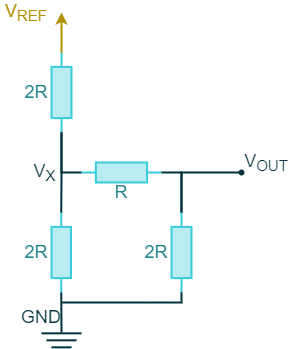

The diagram above was exported from draw.io. Its source (the exported page's mxGraphModel, read from the mxfile embedded in the PNG):
<mxGraphModel dx="621" dy="461" grid="1" gridSize="10" guides="1" tooltips="1" connect="1" arrows="1" fold="1" page="1" pageScale="1" pageWidth="827" pageHeight="1169" math="0" shadow="0">
  <root>
    <mxCell id="0" />
    <mxCell id="1" parent="0" />
    <mxCell id="caJ640uCIL7vvjgGnza4-3" value="" style="endArrow=none;html=1;strokeWidth=2;fillColor=#D8E0E1;fontFamily=Arial;fontSize=20;fontColor=#4DB182;labelBackgroundColor=none;verticalAlign=top;align=left;strokeColor=#00313C;" parent="1" edge="1">
      <mxGeometry x="380" y="641.5500000000001" width="100" height="100" as="geometry">
        <mxPoint x="400" y="640.83" as="sourcePoint" />
        <mxPoint x="440" y="640.83" as="targetPoint" />
        <mxPoint as="offset" />
        <Array as="points" />
      </mxGeometry>
    </mxCell>
    <mxCell id="caJ640uCIL7vvjgGnza4-4" value="" style="endArrow=none;html=1;strokeWidth=2;fillColor=#D8E0E1;fontFamily=Arial;fontSize=20;fontColor=#4DB182;labelBackgroundColor=none;verticalAlign=top;align=left;strokeColor=#00313C;" parent="1" edge="1">
      <mxGeometry x="380" y="633.5500000000001" width="100" height="100" as="geometry">
        <mxPoint x="405" y="647.83" as="sourcePoint" />
        <mxPoint x="435" y="647.83" as="targetPoint" />
        <mxPoint as="offset" />
        <Array as="points" />
      </mxGeometry>
    </mxCell>
    <mxCell id="caJ640uCIL7vvjgGnza4-5" value="" style="endArrow=none;html=1;strokeWidth=2;fillColor=#D8E0E1;fontFamily=Arial;fontSize=20;fontColor=#4DB182;labelBackgroundColor=none;verticalAlign=top;align=left;strokeColor=#00313C;" parent="1" edge="1">
      <mxGeometry x="385" y="625.3900000000002" width="100" height="100" as="geometry">
        <mxPoint x="410" y="654.83" as="sourcePoint" />
        <mxPoint x="430" y="654.83" as="targetPoint" />
        <mxPoint as="offset" />
      </mxGeometry>
    </mxCell>
    <mxCell id="caJ640uCIL7vvjgGnza4-22" value="" style="pointerEvents=1;verticalLabelPosition=bottom;shadow=0;dashed=0;align=center;html=1;verticalAlign=top;shape=mxgraph.electrical.resistors.resistor_1;strokeColor=#38CBDA;strokeWidth=2;fillColor=#B9ECF2;fontFamily=Arial;fontSize=12;fontColor=#24838D;direction=south;" parent="1" vertex="1">
      <mxGeometry x="410" y="520" width="19.5" height="80" as="geometry" />
    </mxCell>
    <mxCell id="caJ640uCIL7vvjgGnza4-46" value="&lt;font style=&quot;font-size: 18px;&quot;&gt;GND&lt;/font&gt;" style="rounded=0;whiteSpace=wrap;html=1;strokeWidth=2;fontFamily=Arial;fontSize=18;fillColor=none;strokeColor=none;fontColor=#00313C;" parent="1" vertex="1">
      <mxGeometry x="380" y="615" width="40" height="20" as="geometry" />
    </mxCell>
    <mxCell id="caJ640uCIL7vvjgGnza4-64" value="" style="pointerEvents=1;verticalLabelPosition=bottom;shadow=0;dashed=0;align=center;html=1;verticalAlign=top;shape=mxgraph.electrical.resistors.resistor_1;strokeColor=#38CBDA;strokeWidth=2;fillColor=#B9ECF2;fontFamily=Arial;fontSize=12;fontColor=#24838D;direction=north;" parent="1" vertex="1">
      <mxGeometry x="410" y="360" width="20" height="80" as="geometry" />
    </mxCell>
    <mxCell id="caJ640uCIL7vvjgGnza4-65" value="" style="pointerEvents=1;verticalLabelPosition=bottom;shadow=0;dashed=0;align=center;html=1;verticalAlign=top;shape=mxgraph.electrical.resistors.resistor_1;strokeColor=#38CBDA;strokeWidth=2;fillColor=#B9ECF2;fontFamily=Arial;fontSize=12;fontColor=#24838D;direction=west;" parent="1" vertex="1">
      <mxGeometry x="440" y="470" width="80" height="20" as="geometry" />
    </mxCell>
    <mxCell id="caJ640uCIL7vvjgGnza4-66" value="" style="pointerEvents=1;verticalLabelPosition=bottom;shadow=0;dashed=0;align=center;html=1;verticalAlign=top;shape=mxgraph.electrical.resistors.resistor_1;strokeColor=#38CBDA;strokeWidth=2;fillColor=#B9ECF2;fontFamily=Arial;fontSize=12;fontColor=#24838D;direction=south;" parent="1" vertex="1">
      <mxGeometry x="530" y="520" width="20" height="80" as="geometry" />
    </mxCell>
    <mxCell id="caJ640uCIL7vvjgGnza4-70" value="R" style="rounded=0;whiteSpace=wrap;html=1;strokeWidth=2;fontFamily=Arial;fontSize=18;fillColor=none;strokeColor=none;fontColor=#24838D;" parent="1" vertex="1">
      <mxGeometry x="465" y="490" width="30" height="20" as="geometry" />
    </mxCell>
    <mxCell id="caJ640uCIL7vvjgGnza4-73" value="" style="endArrow=none;html=1;strokeColor=#00313C;strokeWidth=2;fillColor=#D8E0E1;fontFamily=Arial;fontSize=18;fontColor=#101820;entryX=0;entryY=0.5;entryDx=0;entryDy=0;entryPerimeter=0;rounded=0;exitX=0;exitY=0.5;exitDx=0;exitDy=0;exitPerimeter=0;" parent="1" source="caJ640uCIL7vvjgGnza4-64" target="caJ640uCIL7vvjgGnza4-22" edge="1">
      <mxGeometry width="50" height="50" relative="1" as="geometry">
        <mxPoint x="420" y="520" as="sourcePoint" />
        <mxPoint x="400" y="480" as="targetPoint" />
        <Array as="points">
          <mxPoint x="420" y="480" />
        </Array>
      </mxGeometry>
    </mxCell>
    <mxCell id="caJ640uCIL7vvjgGnza4-75" value="" style="endArrow=none;html=1;strokeColor=#00313C;strokeWidth=2;fillColor=#D8E0E1;fontFamily=Arial;fontSize=18;fontColor=#101820;entryX=1;entryY=0.5;entryDx=0;entryDy=0;entryPerimeter=0;rounded=0;exitX=0;exitY=0.5;exitDx=0;exitDy=0;exitPerimeter=0;" parent="1" source="caJ640uCIL7vvjgGnza4-64" target="caJ640uCIL7vvjgGnza4-65" edge="1">
      <mxGeometry width="50" height="50" relative="1" as="geometry">
        <mxPoint x="420" y="520" as="sourcePoint" />
        <mxPoint x="360" y="480" as="targetPoint" />
        <Array as="points">
          <mxPoint x="420" y="480" />
        </Array>
      </mxGeometry>
    </mxCell>
    <mxCell id="caJ640uCIL7vvjgGnza4-76" value="" style="endArrow=none;html=1;strokeColor=#00313C;strokeWidth=2;fillColor=#D8E0E1;fontFamily=Arial;fontSize=18;fontColor=#101820;exitX=0;exitY=0.5;exitDx=0;exitDy=0;exitPerimeter=0;rounded=0;entryX=0;entryY=0.5;entryDx=0;entryDy=0;entryPerimeter=0;" parent="1" source="caJ640uCIL7vvjgGnza4-65" target="caJ640uCIL7vvjgGnza4-66" edge="1">
      <mxGeometry width="50" height="50" relative="1" as="geometry">
        <mxPoint x="530" y="490" as="sourcePoint" />
        <mxPoint x="500" y="540" as="targetPoint" />
        <Array as="points">
          <mxPoint x="540" y="480" />
        </Array>
      </mxGeometry>
    </mxCell>
    <mxCell id="caJ640uCIL7vvjgGnza4-77" value="" style="endArrow=oval;html=1;strokeColor=#00313C;strokeWidth=2;fillColor=#D8E0E1;fontFamily=Arial;fontSize=18;fontColor=#101820;rounded=0;endSize=4;startSize=4;endFill=1;exitX=0;exitY=0.5;exitDx=0;exitDy=0;exitPerimeter=0;" parent="1" source="caJ640uCIL7vvjgGnza4-66" edge="1">
      <mxGeometry width="50" height="50" relative="1" as="geometry">
        <mxPoint x="570" y="520" as="sourcePoint" />
        <mxPoint x="600" y="480" as="targetPoint" />
        <Array as="points">
          <mxPoint x="540" y="480" />
        </Array>
      </mxGeometry>
    </mxCell>
    <mxCell id="caJ640uCIL7vvjgGnza4-79" value="2R" style="rounded=0;whiteSpace=wrap;html=1;strokeWidth=2;fontFamily=Arial;fontSize=18;fillColor=none;strokeColor=none;fontColor=#24838D;" parent="1" vertex="1">
      <mxGeometry x="500" y="550" width="30" height="20" as="geometry" />
    </mxCell>
    <mxCell id="caJ640uCIL7vvjgGnza4-81" value="2R" style="rounded=0;whiteSpace=wrap;html=1;strokeWidth=2;fontFamily=Arial;fontSize=18;fillColor=none;strokeColor=none;fontColor=#24838D;" parent="1" vertex="1">
      <mxGeometry x="380" y="390" width="30" height="20" as="geometry" />
    </mxCell>
    <mxCell id="caJ640uCIL7vvjgGnza4-82" value="2R" style="rounded=0;whiteSpace=wrap;html=1;strokeWidth=2;fontFamily=Arial;fontSize=18;fillColor=none;strokeColor=none;fontColor=#24838D;" parent="1" vertex="1">
      <mxGeometry x="379.5" y="550" width="30" height="20" as="geometry" />
    </mxCell>
    <mxCell id="caJ640uCIL7vvjgGnza4-84" value="&lt;font style=&quot;font-size: 18px&quot;&gt;V&lt;sub&gt;REF&lt;/sub&gt;&lt;/font&gt;" style="rounded=0;whiteSpace=wrap;html=1;strokeWidth=2;fontFamily=Arial;fontSize=18;fillColor=none;strokeColor=none;fontColor=#B28F00;" parent="1" vertex="1">
      <mxGeometry x="359.5" y="310" width="50" height="20" as="geometry" />
    </mxCell>
    <mxCell id="Jfuw6yYxqXGu3ysEkpL9-1" value="" style="endArrow=none;html=1;strokeColor=#00313C;strokeWidth=2;fillColor=#D8E0E1;fontFamily=Arial;fontSize=18;fontColor=#101820;entryX=1;entryY=0.5;entryDx=0;entryDy=0;entryPerimeter=0;rounded=0;" parent="1" target="caJ640uCIL7vvjgGnza4-22" edge="1">
      <mxGeometry width="50" height="50" relative="1" as="geometry">
        <mxPoint x="420" y="640" as="sourcePoint" />
        <mxPoint x="290" y="530" as="targetPoint" />
        <Array as="points" />
      </mxGeometry>
    </mxCell>
    <mxCell id="1TzgDV1jEl7R_hG461u7-4" value="" style="endArrow=classic;html=1;strokeColor=#B28F00;strokeWidth=2;fillColor=none;fontFamily=Arial;fontSize=20;fontColor=#101820;exitX=1;exitY=0.5;exitDx=0;exitDy=0;exitPerimeter=0;" parent="1" source="caJ640uCIL7vvjgGnza4-64" edge="1">
      <mxGeometry width="50" height="50" relative="1" as="geometry">
        <mxPoint x="560" y="490" as="sourcePoint" />
        <mxPoint x="420" y="320" as="targetPoint" />
      </mxGeometry>
    </mxCell>
    <mxCell id="1TzgDV1jEl7R_hG461u7-5" value="&lt;font style=&quot;font-size: 18px&quot;&gt;V&lt;sub&gt;OUT&lt;/sub&gt;&lt;/font&gt;" style="rounded=0;whiteSpace=wrap;html=1;strokeWidth=2;fontFamily=Arial;fontSize=18;fillColor=none;strokeColor=none;fontColor=#00313C;" parent="1" vertex="1">
      <mxGeometry x="600" y="460" width="50" height="20" as="geometry" />
    </mxCell>
    <mxCell id="1TzgDV1jEl7R_hG461u7-6" value="" style="endArrow=none;html=1;strokeColor=#00313C;strokeWidth=2;fillColor=#D8E0E1;fontFamily=Arial;fontSize=20;fontColor=#0067B9;entryX=1;entryY=0.5;entryDx=0;entryDy=0;entryPerimeter=0;rounded=0;" parent="1" target="caJ640uCIL7vvjgGnza4-66" edge="1">
      <mxGeometry width="50" height="50" relative="1" as="geometry">
        <mxPoint x="420" y="610" as="sourcePoint" />
        <mxPoint x="410" y="470" as="targetPoint" />
        <Array as="points">
          <mxPoint x="540" y="610" />
        </Array>
      </mxGeometry>
    </mxCell>
    <mxCell id="Evg8aIf8wrRzMegrhHiV-1" value="&lt;font style=&quot;font-size: 18px&quot;&gt;V&lt;sub&gt;X&lt;/sub&gt;&lt;/font&gt;" style="rounded=0;whiteSpace=wrap;html=1;strokeWidth=2;fontFamily=Arial;fontSize=18;fillColor=none;strokeColor=none;fontColor=#00313C;" parent="1" vertex="1">
      <mxGeometry x="393" y="470" width="21" height="20" as="geometry" />
    </mxCell>
  </root>
</mxGraphModel>